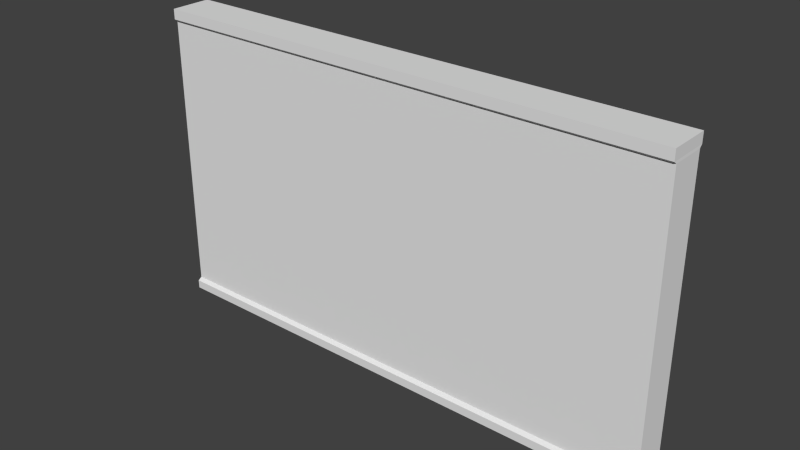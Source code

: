 # Source: Parede.blend  (saved by Blender 2.76.0; exported with 4.5.12 LTS)
import bpy
from mathutils import Matrix  # noqa: F401  (used for matrix-valued properties, if any)

bpy.ops.wm.read_factory_settings(use_empty=True)
scene = bpy.context.scene
scene.name = 'Scene'

# ---- collections
col_collection_1 = bpy.data.collections.new('Collection 1'); scene.collection.children.link(col_collection_1)

# ---- materials (node trees are filled in below, after node groups)
mat_material = bpy.data.materials.new('Material')
mat_material.alpha_threshold = 0.0
mat_material.use_transparent_shadow = False
mat_material.roughness = 0.5
mat_material.line_color = (0.0, 0.0, 0.0, 1.0)

# ---- material node trees

# ---- world
world_world = bpy.data.worlds.new('World'); scene.world = world_world
world_world.color = (0.05088, 0.05088, 0.05088)
world_world.use_sun_shadow = False
world_world.sun_shadow_jitter_overblur = 0.0
world_world.cycles.sampling_method = 'MANUAL'
world_world.cycles.sample_map_resolution = 256

# ---- meshes
me_cube = bpy.data.meshes.new('Cube')
me_cube.from_pydata([(3.063, 0.2504, -1.782), (3.063, -0.2504, -1.782), (-3.063, -0.2504, -1.782), (-3.063, 0.2504, -1.782), (3.056, 0.2432, 1.782), (3.056, -0.2432, 1.782), (-3.056, -0.2432, 1.782), (-3.056, 0.2432, 1.782), (3.063, 0.2504, -1.682), (3.063, -0.2504, -1.682), (-3.063, -0.2504, -1.682), (-3.063, 0.2504, -1.682), (3.058, 0.2075, -1.647), (3.058, -0.2075, -1.647), (-3.058, -0.2075, -1.647), (-3.058, 0.2075, -1.647), (3.056, 0.2432, 1.662), (3.056, -0.2432, 1.662), (-3.056, -0.2432, 1.662), (-3.056, 0.2432, 1.662), (3.058, 0.2075, 1.634), (3.058, -0.2075, 1.634), (-3.058, -0.2075, 1.634), (-3.058, 0.2075, 1.634)], [], [(0, 1, 2, 3), (4, 7, 6, 5), (16, 4, 5, 17), (17, 5, 6, 18), (18, 6, 7, 19), (8, 0, 3, 11), (12, 8, 11, 15), (2, 10, 11, 3), (1, 9, 10, 2), (0, 8, 9, 1), (20, 12, 15, 23), (10, 14, 15, 11), (9, 13, 14, 10), (8, 12, 13, 9), (4, 16, 19, 7), (22, 18, 19, 23), (21, 17, 18, 22), (20, 16, 17, 21), (12, 20, 21, 13), (13, 21, 22, 14), (14, 22, 23, 15), (16, 20, 23, 19)])
_uv = me_cube.uv_layers.new(name='UVMap')
_uv.uv.foreach_set('vector', [0.7362, 0.8808, 0.7362, 0.941, 0.0001868, 0.941, 0.000187, 0.8808, 0.7355, 0.9998, 0.0001869, 0.9998, 0.0001868, 0.9414, 0.7355, 0.9414, 0.8449, 0.414, 0.8449, 0.4285, 0.7864, 0.4285, 0.7864, 0.414, 0.7245, 0.8662, 0.7245, 0.8805, 0.0008623, 0.8805, 0.0008623, 0.8662, 0.7843, 0.414, 0.7843, 0.4285, 0.7259, 0.4285, 0.7259, 0.414, 0.7247, 0.4275, 0.7247, 0.4401, 0.0001868, 0.4401, 0.0002014, 0.4275, 0.7236, 0.4149, 0.7247, 0.4275, 0.0002014, 0.4275, 0.0008751, 0.4149, 0.7852, 0.0001868, 0.7852, 0.01218, 0.7251, 0.01218, 0.7251, 0.0001868, 0.7247, 0.4405, 0.7247, 0.4532, 0.0001868, 0.4532, 0.0002015, 0.4405, 0.8457, 0.0001868, 0.8457, 0.01218, 0.7856, 0.01218, 0.7856, 0.0001868, 0.7236, 0.02709, 0.7236, 0.4149, 0.0008751, 0.4149, 0.0008703, 0.0271, 0.7852, 0.01218, 0.7801, 0.01654, 0.7302, 0.01654, 0.7251, 0.01218, 0.7247, 0.4532, 0.724, 0.4658, 0.001216, 0.4658, 0.0001868, 0.4532, 0.8457, 0.01218, 0.8406, 0.01654, 0.7907, 0.01654, 0.7856, 0.01218, 0.724, 0.0001868, 0.724, 0.01447, 0.0003601, 0.01447, 0.0003601, 0.00019, 0.7801, 0.4107, 0.7843, 0.414, 0.7259, 0.414, 0.7302, 0.4107, 0.724, 0.8536, 0.7245, 0.8662, 0.0008623, 0.8662, 0.001221, 0.8536, 0.8406, 0.4107, 0.8449, 0.414, 0.7864, 0.414, 0.7907, 0.4107, 0.8406, 0.01654, 0.8406, 0.4107, 0.7907, 0.4107, 0.7907, 0.01654, 0.724, 0.4658, 0.724, 0.8536, 0.001221, 0.8536, 0.001216, 0.4658, 0.7801, 0.01654, 0.7801, 0.4107, 0.7302, 0.4107, 0.7302, 0.01654, 0.724, 0.01447, 0.7236, 0.02709, 0.0008703, 0.0271, 0.0003601, 0.01447])
me_cube.materials.append(mat_material)
me_cube.use_remesh_preserve_volume = False
me_cube.use_remesh_preserve_attributes = False
me_cube.use_mirror_vertex_groups = False
me_cube.update()

# ---- objects
ob_cube = bpy.data.objects.new('Cube', me_cube)

# ---- transforms, parenting, visibility, modifiers, constraints
ob_cube.location = (0.0, 0.0, 0.0)
ob_cube.lock_rotations_4d = False
ob_cube.empty_display_type = 'ARROWS'
ob_cube.lineart.crease_threshold = 0.0

# ---- collection membership
col_collection_1.objects.link(ob_cube)

# ---- scene / render settings (as saved in the file)
scene.frame_start = 1; scene.frame_end = 250; scene.frame_set(1)
scene.render.engine = 'BLENDER_EEVEE_NEXT'
scene.render.resolution_percentage = 50
scene.render.dither_intensity = 0.0
scene.cycles.use_denoising = False
scene.cycles.samples = 10
scene.cycles.sampling_pattern = 'TABULATED_SOBOL'
scene.cycles.light_sampling_threshold = 0.0
scene.cycles.use_adaptive_sampling = False
scene.cycles.use_light_tree = False
scene.cycles.blur_glossy = 0.0
scene.cycles.pixel_filter_type = 'GAUSSIAN'
scene.cycles.sample_clamp_indirect = 0.0
scene.view_settings.view_transform = 'Standard'
bpy.context.view_layer.update()

# ---- added for rendering (the .blend has no active camera and no usable light): camera, sun
cam_auto = bpy.data.cameras.new('AutoCamera')
cam_auto.lens = 50.0
cam_auto.sensor_width = 36.0
cam_auto.clip_end = 1000.0
ob_auto_camera = bpy.data.objects.new('AutoCamera', cam_auto)
scene.collection.objects.link(ob_auto_camera)
ob_auto_camera.location = (6.57364, -7.88837, 5.25891)
ob_auto_camera.rotation_euler = (1.09748, -7.21219e-08, 0.694738)
scene.camera = ob_auto_camera
light_auto_sun = bpy.data.lights.new('AutoSun', 'SUN')
light_auto_sun.energy = 3.0
light_auto_sun.angle = 0.0523599
ob_auto_sun = bpy.data.objects.new('AutoSun', light_auto_sun)
scene.collection.objects.link(ob_auto_sun)
ob_auto_sun.rotation_euler = (0.872665, 0.174533, 0.523599)
bpy.context.view_layer.update()
